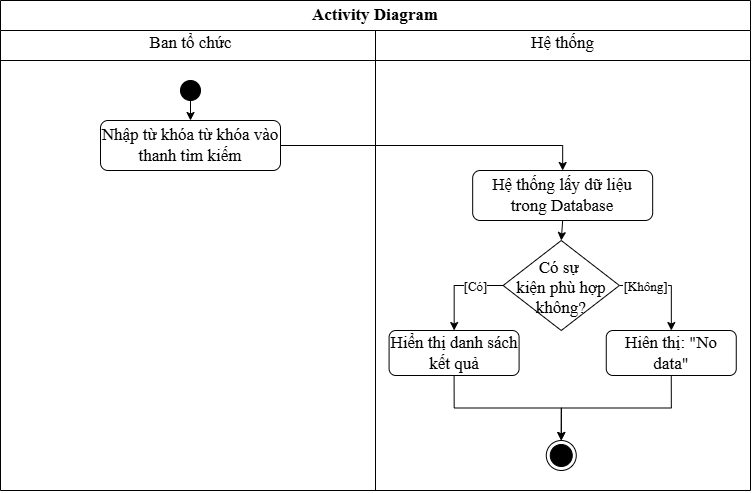

The diagram above was exported from draw.io. Its source (the exported page's mxGraphModel, read from the mxfile embedded in the PNG):
<mxGraphModel dx="1713" dy="663" grid="1" gridSize="10" guides="1" tooltips="1" connect="1" arrows="1" fold="1" page="1" pageScale="1" pageWidth="850" pageHeight="1100" math="0" shadow="0" adaptiveColors="none">
  <root>
    <mxCell id="N-BFiZf7Y_lbgTgE5xzB-0" />
    <mxCell id="N-BFiZf7Y_lbgTgE5xzB-1" parent="N-BFiZf7Y_lbgTgE5xzB-0" />
    <mxCell id="N-BFiZf7Y_lbgTgE5xzB-2" parent="N-BFiZf7Y_lbgTgE5xzB-1" style="swimlane;whiteSpace=wrap;html=1;startSize=30;fontFamily=Times New Roman;fontSize=17;" value="Activity Diagram" vertex="1">
      <mxGeometry height="490" width="750" x="-390" y="310" as="geometry" />
    </mxCell>
    <mxCell id="N-BFiZf7Y_lbgTgE5xzB-3" edge="1" parent="N-BFiZf7Y_lbgTgE5xzB-2" style="endArrow=none;html=1;fontFamily=Times New Roman;fontSize=17;" value="">
      <mxGeometry height="50" relative="1" width="50" as="geometry">
        <mxPoint y="60" as="sourcePoint" />
        <mxPoint x="750" y="60" as="targetPoint" />
      </mxGeometry>
    </mxCell>
    <mxCell id="N-BFiZf7Y_lbgTgE5xzB-4" edge="1" parent="N-BFiZf7Y_lbgTgE5xzB-2" source="N-BFiZf7Y_lbgTgE5xzB-5" style="edgeStyle=orthogonalEdgeStyle;orthogonalLoop=1;jettySize=auto;html=1;exitX=0.5;exitY=1;exitDx=0;exitDy=0;entryX=0.5;entryY=0;entryDx=0;entryDy=0;fontFamily=Times New Roman;fontSize=17;" target="N-BFiZf7Y_lbgTgE5xzB-16">
      <mxGeometry relative="1" as="geometry">
        <mxPoint x="169.86" y="100" as="sourcePoint" />
        <mxPoint x="190" y="130" as="targetPoint" />
      </mxGeometry>
    </mxCell>
    <mxCell id="N-BFiZf7Y_lbgTgE5xzB-5" parent="N-BFiZf7Y_lbgTgE5xzB-2" style="ellipse;fillColor=strokeColor;html=1;fontFamily=Times New Roman;fontSize=17;" value="" vertex="1">
      <mxGeometry height="20" width="20" x="180" y="80" as="geometry" />
    </mxCell>
    <mxCell id="N-BFiZf7Y_lbgTgE5xzB-6" parent="N-BFiZf7Y_lbgTgE5xzB-2" style="text;html=1;align=center;verticalAlign=middle;resizable=0;points=[];autosize=1;strokeColor=none;fillColor=none;fontFamily=Times New Roman;fontSize=17;fontColor=default;labelBackgroundColor=default;" value="Ban tổ chức" vertex="1">
      <mxGeometry height="30" width="110" x="135" y="28" as="geometry" />
    </mxCell>
    <mxCell id="N-BFiZf7Y_lbgTgE5xzB-7" parent="N-BFiZf7Y_lbgTgE5xzB-2" style="text;html=1;align=center;verticalAlign=middle;resizable=0;points=[];autosize=1;strokeColor=none;fillColor=none;fontFamily=Times New Roman;fontSize=17;fontColor=default;labelBackgroundColor=default;" value="Hệ thống" vertex="1">
      <mxGeometry height="30" width="90" x="517.1700000000001" y="28" as="geometry" />
    </mxCell>
    <mxCell id="Xgvno5Bv_0_nxGJXuB0w-3" edge="1" parent="N-BFiZf7Y_lbgTgE5xzB-2" source="N-BFiZf7Y_lbgTgE5xzB-16" style="edgeStyle=orthogonalEdgeStyle;shape=connector;curved=0;rounded=0;hachureGap=4;orthogonalLoop=1;jettySize=auto;html=1;exitX=1;exitY=0.5;exitDx=0;exitDy=0;entryX=0.5;entryY=0;entryDx=0;entryDy=0;strokeColor=default;align=center;verticalAlign=middle;fontFamily=Times New Roman;fontSize=17;fontColor=default;labelBackgroundColor=default;endArrow=classic;" target="N-BFiZf7Y_lbgTgE5xzB-18">
      <mxGeometry relative="1" as="geometry" />
    </mxCell>
    <mxCell id="N-BFiZf7Y_lbgTgE5xzB-16" parent="N-BFiZf7Y_lbgTgE5xzB-2" style="rounded=1;whiteSpace=wrap;html=1;fontFamily=Times New Roman;fontSize=17;" value="Nhập từ khóa từ khóa vào thanh tìm kiếm" vertex="1">
      <mxGeometry height="50" width="180" x="100" y="120" as="geometry" />
    </mxCell>
    <mxCell id="xUr3tMQmHrPDmzZOrTam-0" edge="1" parent="N-BFiZf7Y_lbgTgE5xzB-2" source="N-BFiZf7Y_lbgTgE5xzB-18" style="edgeStyle=orthogonalEdgeStyle;shape=connector;rounded=0;hachureGap=4;orthogonalLoop=1;jettySize=auto;html=1;exitX=0.5;exitY=1;exitDx=0;exitDy=0;entryX=0.5;entryY=0;entryDx=0;entryDy=0;strokeColor=default;align=center;verticalAlign=middle;fontFamily=Architects Daughter;fontSource=https%3A%2F%2Ffonts.googleapis.com%2Fcss%3Ffamily%3DArchitects%2BDaughter;fontSize=11;fontColor=default;labelBackgroundColor=default;endArrow=classic;" target="N-BFiZf7Y_lbgTgE5xzB-21">
      <mxGeometry relative="1" as="geometry" />
    </mxCell>
    <mxCell id="N-BFiZf7Y_lbgTgE5xzB-18" parent="N-BFiZf7Y_lbgTgE5xzB-2" style="rounded=1;whiteSpace=wrap;html=1;fontFamily=Times New Roman;fontSize=17;" value="Hệ thống lấy dữ liệu trong Database" vertex="1">
      <mxGeometry height="50" width="180" x="472.17" y="170" as="geometry" />
    </mxCell>
    <mxCell id="GTLHaNj-UPqmFgZ73l9f-1" edge="1" parent="N-BFiZf7Y_lbgTgE5xzB-2" source="N-BFiZf7Y_lbgTgE5xzB-21" style="edgeStyle=orthogonalEdgeStyle;shape=connector;curved=0;rounded=0;hachureGap=4;orthogonalLoop=1;jettySize=auto;html=1;exitX=0;exitY=0.5;exitDx=0;exitDy=0;strokeColor=default;align=center;verticalAlign=middle;fontFamily=Times New Roman;fontSize=17;fontColor=default;labelBackgroundColor=default;endArrow=classic;" target="N-BFiZf7Y_lbgTgE5xzB-34">
      <mxGeometry relative="1" as="geometry" />
    </mxCell>
    <mxCell id="YErfi0fRAeQzxxNZ1EQS-4" connectable="0" parent="GTLHaNj-UPqmFgZ73l9f-1" style="edgeLabel;html=1;align=center;verticalAlign=middle;resizable=0;points=[];sketch=1;hachureGap=4;jiggle=2;curveFitting=1;fontFamily=Architects Daughter;fontSource=https%3A%2F%2Ffonts.googleapis.com%2Fcss%3Ffamily%3DArchitects%2BDaughter;fontSize=11;fontColor=default;labelBackgroundColor=default;" value="&lt;font style=&quot;font-size: 13px;&quot; face=&quot;Times New Roman&quot;&gt;[Có]&lt;/font&gt;" vertex="1">
      <mxGeometry relative="1" x="-0.4063" as="geometry">
        <mxPoint as="offset" />
      </mxGeometry>
    </mxCell>
    <mxCell id="GTLHaNj-UPqmFgZ73l9f-2" edge="1" parent="N-BFiZf7Y_lbgTgE5xzB-2" source="N-BFiZf7Y_lbgTgE5xzB-21" style="edgeStyle=orthogonalEdgeStyle;shape=connector;curved=0;rounded=0;hachureGap=4;orthogonalLoop=1;jettySize=auto;html=1;exitX=1;exitY=0.5;exitDx=0;exitDy=0;strokeColor=default;align=center;verticalAlign=middle;fontFamily=Times New Roman;fontSize=17;fontColor=default;labelBackgroundColor=default;endArrow=classic;" target="N-BFiZf7Y_lbgTgE5xzB-31">
      <mxGeometry relative="1" as="geometry" />
    </mxCell>
    <mxCell id="YErfi0fRAeQzxxNZ1EQS-0" connectable="0" parent="GTLHaNj-UPqmFgZ73l9f-2" style="edgeLabel;html=1;align=center;verticalAlign=middle;resizable=0;points=[];sketch=1;hachureGap=4;jiggle=2;curveFitting=1;fontFamily=Architects Daughter;fontSource=https%3A%2F%2Ffonts.googleapis.com%2Fcss%3Ffamily%3DArchitects%2BDaughter;fontSize=11;fontColor=default;labelBackgroundColor=default;" value="&lt;font face=&quot;Times New Roman&quot; style=&quot;font-size: 13px;&quot;&gt;[Không]&lt;/font&gt;" vertex="1">
      <mxGeometry relative="1" x="-0.4949" as="geometry">
        <mxPoint as="offset" />
      </mxGeometry>
    </mxCell>
    <mxCell id="N-BFiZf7Y_lbgTgE5xzB-21" parent="N-BFiZf7Y_lbgTgE5xzB-2" style="rhombus;fontFamily=Times New Roman;fontSize=17;" value="Có sự &#10;kiện phù hợp&#10;không?" vertex="1">
      <mxGeometry height="90" width="116.25" x="502.63999999999993" y="240" as="geometry" />
    </mxCell>
    <mxCell id="5opcQp_4Ot4e8Jega5vw-1" edge="1" parent="N-BFiZf7Y_lbgTgE5xzB-2" source="N-BFiZf7Y_lbgTgE5xzB-31" style="edgeStyle=orthogonalEdgeStyle;shape=connector;rounded=0;hachureGap=4;orthogonalLoop=1;jettySize=auto;html=1;exitX=0.5;exitY=1;exitDx=0;exitDy=0;strokeColor=default;align=center;verticalAlign=middle;fontFamily=Architects Daughter;fontSource=https%3A%2F%2Ffonts.googleapis.com%2Fcss%3Ffamily%3DArchitects%2BDaughter;fontSize=11;fontColor=default;labelBackgroundColor=default;endArrow=classic;entryX=0.5;entryY=0;entryDx=0;entryDy=0;" target="N-BFiZf7Y_lbgTgE5xzB-46">
      <mxGeometry relative="1" as="geometry">
        <mxPoint x="668.5899999999998" y="620" as="targetPoint" />
      </mxGeometry>
    </mxCell>
    <mxCell id="N-BFiZf7Y_lbgTgE5xzB-31" parent="N-BFiZf7Y_lbgTgE5xzB-2" style="rounded=1;whiteSpace=wrap;html=1;fontFamily=Times New Roman;fontSize=17;" value="Hiên thị: &quot;No data&quot;" vertex="1">
      <mxGeometry height="45" width="130" x="605.76" y="330" as="geometry" />
    </mxCell>
    <mxCell id="5opcQp_4Ot4e8Jega5vw-0" edge="1" parent="N-BFiZf7Y_lbgTgE5xzB-2" source="N-BFiZf7Y_lbgTgE5xzB-34" style="edgeStyle=orthogonalEdgeStyle;shape=connector;rounded=0;hachureGap=4;orthogonalLoop=1;jettySize=auto;html=1;exitX=0.5;exitY=1;exitDx=0;exitDy=0;entryX=0.5;entryY=0;entryDx=0;entryDy=0;strokeColor=default;align=center;verticalAlign=middle;fontFamily=Architects Daughter;fontSource=https%3A%2F%2Ffonts.googleapis.com%2Fcss%3Ffamily%3DArchitects%2BDaughter;fontSize=11;fontColor=default;labelBackgroundColor=default;endArrow=classic;" target="N-BFiZf7Y_lbgTgE5xzB-46">
      <mxGeometry relative="1" as="geometry" />
    </mxCell>
    <mxCell id="N-BFiZf7Y_lbgTgE5xzB-34" parent="N-BFiZf7Y_lbgTgE5xzB-2" style="rounded=1;whiteSpace=wrap;html=1;fontFamily=Times New Roman;fontSize=17;" value="Hiển thị danh sách kết quả" vertex="1">
      <mxGeometry height="45" width="130" x="388.59" y="330" as="geometry" />
    </mxCell>
    <mxCell id="N-BFiZf7Y_lbgTgE5xzB-46" parent="N-BFiZf7Y_lbgTgE5xzB-2" style="ellipse;html=1;shape=endState;fillColor=strokeColor;hachureGap=4;fontFamily=Times New Roman;fontSize=17;fontColor=default;labelBackgroundColor=default;" value="" vertex="1">
      <mxGeometry height="30" width="30" x="545.77" y="440" as="geometry" />
    </mxCell>
    <mxCell id="N-BFiZf7Y_lbgTgE5xzB-56" edge="1" parent="N-BFiZf7Y_lbgTgE5xzB-1" style="endArrow=none;html=1;rounded=0;align=center;verticalAlign=top;endFill=0;labelBackgroundColor=none;endSize=6;entryX=0.5;entryY=1;entryDx=0;entryDy=0;fontFamily=Times New Roman;fontSize=17;" target="N-BFiZf7Y_lbgTgE5xzB-2" value="">
      <mxGeometry relative="1" as="geometry">
        <mxPoint x="-15" y="340" as="sourcePoint" />
      </mxGeometry>
    </mxCell>
  </root>
</mxGraphModel>